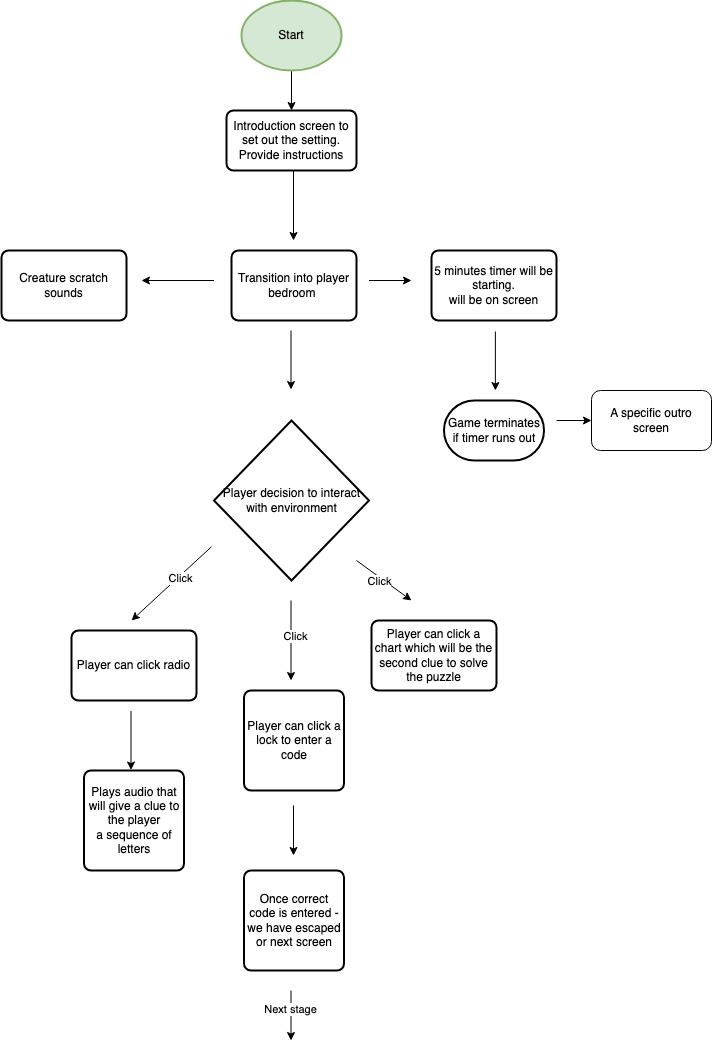

The diagram above was exported from draw.io. Its source (the exported page's mxGraphModel, read from the mxfile embedded in the PNG):
<mxGraphModel dx="1060" dy="673" grid="1" gridSize="10" guides="1" tooltips="1" connect="1" arrows="1" fold="1" page="1" pageScale="1" pageWidth="827" pageHeight="1169" math="0" shadow="0">
  <root>
    <mxCell id="0" />
    <mxCell id="1" parent="0" />
    <mxCell id="ZNcXArzlKEAy5CCpAztA-9" value="" style="edgeStyle=orthogonalEdgeStyle;rounded=0;orthogonalLoop=1;jettySize=auto;html=1;" edge="1" parent="1" source="ZNcXArzlKEAy5CCpAztA-1" target="ZNcXArzlKEAy5CCpAztA-2">
      <mxGeometry relative="1" as="geometry" />
    </mxCell>
    <mxCell id="ZNcXArzlKEAy5CCpAztA-1" value="Start" style="strokeWidth=2;html=1;shape=mxgraph.flowchart.start_1;whiteSpace=wrap;fillColor=#d5e8d4;strokeColor=#82b366;" vertex="1" parent="1">
      <mxGeometry x="350" y="50" width="100" height="70" as="geometry" />
    </mxCell>
    <mxCell id="ZNcXArzlKEAy5CCpAztA-2" value="Introduction screen to set out the setting. Provide instructions" style="rounded=1;whiteSpace=wrap;html=1;absoluteArcSize=1;arcSize=14;strokeWidth=2;" vertex="1" parent="1">
      <mxGeometry x="335" y="160" width="130" height="60" as="geometry" />
    </mxCell>
    <mxCell id="ZNcXArzlKEAy5CCpAztA-3" value="Transition into player bedroom&amp;nbsp;" style="rounded=1;whiteSpace=wrap;html=1;absoluteArcSize=1;arcSize=14;strokeWidth=2;" vertex="1" parent="1">
      <mxGeometry x="340" y="300" width="125" height="70" as="geometry" />
    </mxCell>
    <mxCell id="ZNcXArzlKEAy5CCpAztA-5" value="Plays audio that will give a clue to the player&lt;div&gt;a sequence of letters&lt;/div&gt;" style="rounded=1;whiteSpace=wrap;html=1;absoluteArcSize=1;arcSize=14;strokeWidth=2;" vertex="1" parent="1">
      <mxGeometry x="192.5" y="820" width="100" height="100" as="geometry" />
    </mxCell>
    <mxCell id="ZNcXArzlKEAy5CCpAztA-6" value="Player can click a lock to enter a code" style="rounded=1;whiteSpace=wrap;html=1;absoluteArcSize=1;arcSize=14;strokeWidth=2;" vertex="1" parent="1">
      <mxGeometry x="352.5" y="740" width="100" height="100" as="geometry" />
    </mxCell>
    <mxCell id="ZNcXArzlKEAy5CCpAztA-10" value="Player decision to interact with environment" style="strokeWidth=2;html=1;shape=mxgraph.flowchart.decision;whiteSpace=wrap;" vertex="1" parent="1">
      <mxGeometry x="322.5" y="470" width="155" height="160" as="geometry" />
    </mxCell>
    <mxCell id="ZNcXArzlKEAy5CCpAztA-12" value="Creature scratch sounds" style="rounded=1;whiteSpace=wrap;html=1;absoluteArcSize=1;arcSize=14;strokeWidth=2;" vertex="1" parent="1">
      <mxGeometry x="110" y="300" width="125" height="70" as="geometry" />
    </mxCell>
    <mxCell id="ZNcXArzlKEAy5CCpAztA-13" value="5 minutes timer will be starting.&lt;div&gt;will be on screen&lt;/div&gt;" style="rounded=1;whiteSpace=wrap;html=1;absoluteArcSize=1;arcSize=14;strokeWidth=2;" vertex="1" parent="1">
      <mxGeometry x="540" y="300" width="125" height="70" as="geometry" />
    </mxCell>
    <mxCell id="ZNcXArzlKEAy5CCpAztA-16" value="Player can click radio" style="rounded=1;whiteSpace=wrap;html=1;absoluteArcSize=1;arcSize=14;strokeWidth=2;" vertex="1" parent="1">
      <mxGeometry x="180" y="680" width="125" height="70" as="geometry" />
    </mxCell>
    <mxCell id="ZNcXArzlKEAy5CCpAztA-17" value="" style="endArrow=classic;html=1;rounded=0;" edge="1" parent="1">
      <mxGeometry width="50" height="50" relative="1" as="geometry">
        <mxPoint x="320" y="596.2345679012346" as="sourcePoint" />
        <mxPoint x="240" y="670" as="targetPoint" />
      </mxGeometry>
    </mxCell>
    <mxCell id="ZNcXArzlKEAy5CCpAztA-35" value="Click" style="edgeLabel;html=1;align=center;verticalAlign=middle;resizable=0;points=[];" vertex="1" connectable="0" parent="ZNcXArzlKEAy5CCpAztA-17">
      <mxGeometry x="-0.1843" y="1" relative="1" as="geometry">
        <mxPoint as="offset" />
      </mxGeometry>
    </mxCell>
    <mxCell id="ZNcXArzlKEAy5CCpAztA-18" value="" style="endArrow=classic;html=1;rounded=0;" edge="1" parent="1">
      <mxGeometry width="50" height="50" relative="1" as="geometry">
        <mxPoint x="465" y="610" as="sourcePoint" />
        <mxPoint x="520" y="650" as="targetPoint" />
      </mxGeometry>
    </mxCell>
    <mxCell id="ZNcXArzlKEAy5CCpAztA-37" value="Click" style="edgeLabel;html=1;align=center;verticalAlign=middle;resizable=0;points=[];" vertex="1" connectable="0" parent="ZNcXArzlKEAy5CCpAztA-18">
      <mxGeometry x="-0.1308" y="-3" relative="1" as="geometry">
        <mxPoint as="offset" />
      </mxGeometry>
    </mxCell>
    <mxCell id="ZNcXArzlKEAy5CCpAztA-20" value="" style="endArrow=classic;html=1;rounded=0;" edge="1" parent="1">
      <mxGeometry width="50" height="50" relative="1" as="geometry">
        <mxPoint x="239.5" y="760.5" as="sourcePoint" />
        <mxPoint x="239.5" y="819.5" as="targetPoint" />
      </mxGeometry>
    </mxCell>
    <mxCell id="ZNcXArzlKEAy5CCpAztA-21" value="Player can click a chart which will be the second clue to solve the puzzle" style="rounded=1;whiteSpace=wrap;html=1;absoluteArcSize=1;arcSize=14;strokeWidth=2;" vertex="1" parent="1">
      <mxGeometry x="480" y="670" width="125" height="70" as="geometry" />
    </mxCell>
    <mxCell id="ZNcXArzlKEAy5CCpAztA-22" value="" style="endArrow=classic;html=1;rounded=0;" edge="1" parent="1">
      <mxGeometry width="50" height="50" relative="1" as="geometry">
        <mxPoint x="399.5" y="380" as="sourcePoint" />
        <mxPoint x="399.5" y="439" as="targetPoint" />
      </mxGeometry>
    </mxCell>
    <mxCell id="ZNcXArzlKEAy5CCpAztA-27" value="Game terminates if timer runs out" style="strokeWidth=2;html=1;shape=mxgraph.flowchart.terminator;whiteSpace=wrap;" vertex="1" parent="1">
      <mxGeometry x="552.5" y="450" width="100" height="60" as="geometry" />
    </mxCell>
    <mxCell id="ZNcXArzlKEAy5CCpAztA-28" value="" style="endArrow=classic;html=1;rounded=0;" edge="1" parent="1">
      <mxGeometry width="50" height="50" relative="1" as="geometry">
        <mxPoint x="603.89" y="381" as="sourcePoint" />
        <mxPoint x="603.89" y="440" as="targetPoint" />
      </mxGeometry>
    </mxCell>
    <mxCell id="ZNcXArzlKEAy5CCpAztA-29" value="" style="endArrow=classic;html=1;rounded=0;" edge="1" parent="1">
      <mxGeometry width="50" height="50" relative="1" as="geometry">
        <mxPoint x="399.5" y="650" as="sourcePoint" />
        <mxPoint x="399.5" y="730" as="targetPoint" />
      </mxGeometry>
    </mxCell>
    <mxCell id="ZNcXArzlKEAy5CCpAztA-36" value="Click" style="edgeLabel;html=1;align=center;verticalAlign=middle;resizable=0;points=[];" vertex="1" connectable="0" parent="ZNcXArzlKEAy5CCpAztA-29">
      <mxGeometry x="-0.125" y="4" relative="1" as="geometry">
        <mxPoint as="offset" />
      </mxGeometry>
    </mxCell>
    <mxCell id="ZNcXArzlKEAy5CCpAztA-30" value="Once correct code is entered - we have escaped or next screen" style="rounded=1;whiteSpace=wrap;html=1;absoluteArcSize=1;arcSize=14;strokeWidth=2;" vertex="1" parent="1">
      <mxGeometry x="352.5" y="920" width="100" height="100" as="geometry" />
    </mxCell>
    <mxCell id="ZNcXArzlKEAy5CCpAztA-33" value="" style="endArrow=classic;html=1;rounded=0;" edge="1" parent="1">
      <mxGeometry width="50" height="50" relative="1" as="geometry">
        <mxPoint x="402" y="855" as="sourcePoint" />
        <mxPoint x="402" y="905" as="targetPoint" />
      </mxGeometry>
    </mxCell>
    <mxCell id="ZNcXArzlKEAy5CCpAztA-38" value="" style="endArrow=classic;html=1;rounded=0;" edge="1" parent="1">
      <mxGeometry width="50" height="50" relative="1" as="geometry">
        <mxPoint x="399.5" y="1040" as="sourcePoint" />
        <mxPoint x="399.5" y="1090" as="targetPoint" />
      </mxGeometry>
    </mxCell>
    <mxCell id="ZNcXArzlKEAy5CCpAztA-39" value="Next stage" style="edgeLabel;html=1;align=center;verticalAlign=middle;resizable=0;points=[];" vertex="1" connectable="0" parent="ZNcXArzlKEAy5CCpAztA-38">
      <mxGeometry x="-0.24" y="-1" relative="1" as="geometry">
        <mxPoint as="offset" />
      </mxGeometry>
    </mxCell>
    <mxCell id="ZNcXArzlKEAy5CCpAztA-40" value="" style="endArrow=classic;html=1;rounded=0;" edge="1" parent="1">
      <mxGeometry width="50" height="50" relative="1" as="geometry">
        <mxPoint x="402" y="220" as="sourcePoint" />
        <mxPoint x="402" y="290" as="targetPoint" />
      </mxGeometry>
    </mxCell>
    <mxCell id="ZNcXArzlKEAy5CCpAztA-41" value="" style="endArrow=classic;html=1;rounded=0;" edge="1" parent="1">
      <mxGeometry width="50" height="50" relative="1" as="geometry">
        <mxPoint x="322.5" y="330" as="sourcePoint" />
        <mxPoint x="250" y="330" as="targetPoint" />
      </mxGeometry>
    </mxCell>
    <mxCell id="ZNcXArzlKEAy5CCpAztA-42" value="" style="endArrow=classic;html=1;rounded=0;" edge="1" parent="1">
      <mxGeometry width="50" height="50" relative="1" as="geometry">
        <mxPoint x="477.5" y="330" as="sourcePoint" />
        <mxPoint x="520" y="330" as="targetPoint" />
      </mxGeometry>
    </mxCell>
    <mxCell id="ZNcXArzlKEAy5CCpAztA-43" value="" style="endArrow=classic;html=1;rounded=0;" edge="1" parent="1" target="ZNcXArzlKEAy5CCpAztA-44">
      <mxGeometry width="50" height="50" relative="1" as="geometry">
        <mxPoint x="665" y="470" as="sourcePoint" />
        <mxPoint x="715" y="470" as="targetPoint" />
      </mxGeometry>
    </mxCell>
    <mxCell id="ZNcXArzlKEAy5CCpAztA-44" value="A specific outro screen" style="rounded=1;whiteSpace=wrap;html=1;" vertex="1" parent="1">
      <mxGeometry x="700" y="440" width="120" height="60" as="geometry" />
    </mxCell>
  </root>
</mxGraphModel>